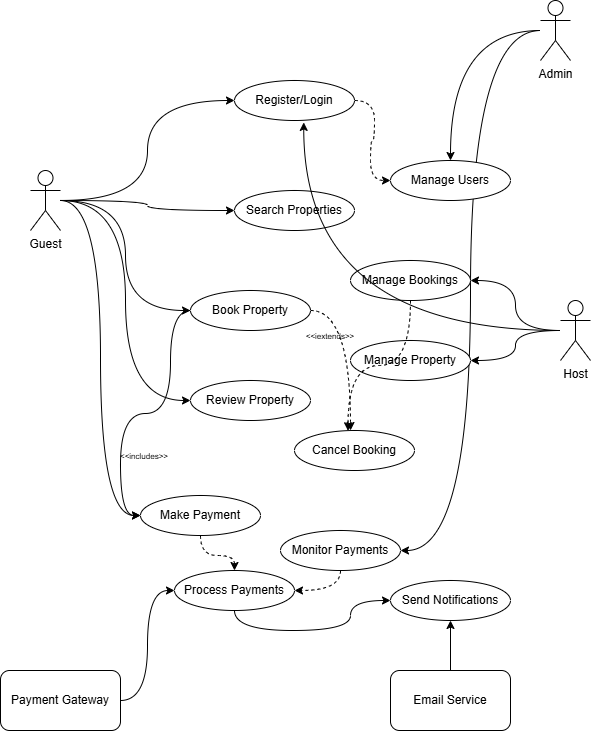

The diagram above was exported from draw.io. Its source (the exported page's mxGraphModel, read from the mxfile embedded in the PNG):
<mxGraphModel dx="947" dy="553" grid="1" gridSize="10" guides="1" tooltips="1" connect="1" arrows="1" fold="1" page="1" pageScale="1" pageWidth="827" pageHeight="1169" math="0" shadow="0">
  <root>
    <mxCell id="0" />
    <mxCell id="1" parent="0" />
    <mxCell id="7viSsebHfQeFPNptma23-22" style="edgeStyle=orthogonalEdgeStyle;rounded=0;orthogonalLoop=1;jettySize=auto;html=1;entryX=0;entryY=0.5;entryDx=0;entryDy=0;curved=1;" edge="1" parent="1" source="7viSsebHfQeFPNptma23-1" target="7viSsebHfQeFPNptma23-12">
      <mxGeometry relative="1" as="geometry" />
    </mxCell>
    <mxCell id="7viSsebHfQeFPNptma23-23" style="edgeStyle=orthogonalEdgeStyle;rounded=0;orthogonalLoop=1;jettySize=auto;html=1;entryX=0;entryY=0.5;entryDx=0;entryDy=0;curved=1;" edge="1" parent="1" source="7viSsebHfQeFPNptma23-1" target="7viSsebHfQeFPNptma23-10">
      <mxGeometry relative="1" as="geometry" />
    </mxCell>
    <mxCell id="7viSsebHfQeFPNptma23-24" style="edgeStyle=orthogonalEdgeStyle;rounded=0;orthogonalLoop=1;jettySize=auto;html=1;entryX=0;entryY=0.5;entryDx=0;entryDy=0;curved=1;" edge="1" parent="1" source="7viSsebHfQeFPNptma23-1" target="7viSsebHfQeFPNptma23-11">
      <mxGeometry relative="1" as="geometry" />
    </mxCell>
    <mxCell id="7viSsebHfQeFPNptma23-27" style="edgeStyle=orthogonalEdgeStyle;rounded=0;orthogonalLoop=1;jettySize=auto;html=1;entryX=0;entryY=0.5;entryDx=0;entryDy=0;curved=1;" edge="1" parent="1" source="7viSsebHfQeFPNptma23-1" target="7viSsebHfQeFPNptma23-26">
      <mxGeometry relative="1" as="geometry" />
    </mxCell>
    <mxCell id="7viSsebHfQeFPNptma23-34" style="edgeStyle=orthogonalEdgeStyle;rounded=0;orthogonalLoop=1;jettySize=auto;html=1;entryX=0;entryY=0.5;entryDx=0;entryDy=0;curved=1;" edge="1" parent="1" source="7viSsebHfQeFPNptma23-1" target="7viSsebHfQeFPNptma23-16">
      <mxGeometry relative="1" as="geometry" />
    </mxCell>
    <mxCell id="7viSsebHfQeFPNptma23-1" value="Guest" style="shape=umlActor;verticalLabelPosition=bottom;verticalAlign=top;html=1;outlineConnect=0;" vertex="1" parent="1">
      <mxGeometry x="150" y="220" width="30" height="60" as="geometry" />
    </mxCell>
    <mxCell id="7viSsebHfQeFPNptma23-28" style="edgeStyle=orthogonalEdgeStyle;rounded=0;orthogonalLoop=1;jettySize=auto;html=1;entryX=0.5;entryY=0;entryDx=0;entryDy=0;curved=1;" edge="1" parent="1" source="7viSsebHfQeFPNptma23-2" target="7viSsebHfQeFPNptma23-18">
      <mxGeometry relative="1" as="geometry" />
    </mxCell>
    <mxCell id="7viSsebHfQeFPNptma23-36" style="edgeStyle=orthogonalEdgeStyle;rounded=0;orthogonalLoop=1;jettySize=auto;html=1;entryX=1;entryY=0.5;entryDx=0;entryDy=0;curved=1;" edge="1" parent="1" source="7viSsebHfQeFPNptma23-2" target="7viSsebHfQeFPNptma23-19">
      <mxGeometry relative="1" as="geometry" />
    </mxCell>
    <mxCell id="7viSsebHfQeFPNptma23-2" value="Admin" style="shape=umlActor;verticalLabelPosition=bottom;verticalAlign=top;html=1;outlineConnect=0;" vertex="1" parent="1">
      <mxGeometry x="660" y="50" width="30" height="60" as="geometry" />
    </mxCell>
    <mxCell id="7viSsebHfQeFPNptma23-30" style="edgeStyle=orthogonalEdgeStyle;rounded=0;orthogonalLoop=1;jettySize=auto;html=1;entryX=1;entryY=0.5;entryDx=0;entryDy=0;curved=1;" edge="1" parent="1" source="7viSsebHfQeFPNptma23-3" target="7viSsebHfQeFPNptma23-14">
      <mxGeometry relative="1" as="geometry" />
    </mxCell>
    <mxCell id="7viSsebHfQeFPNptma23-31" style="edgeStyle=orthogonalEdgeStyle;rounded=0;orthogonalLoop=1;jettySize=auto;html=1;entryX=1;entryY=0.5;entryDx=0;entryDy=0;curved=1;" edge="1" parent="1" source="7viSsebHfQeFPNptma23-3" target="7viSsebHfQeFPNptma23-15">
      <mxGeometry relative="1" as="geometry" />
    </mxCell>
    <mxCell id="7viSsebHfQeFPNptma23-3" value="Host" style="shape=umlActor;verticalLabelPosition=bottom;verticalAlign=top;html=1;outlineConnect=0;" vertex="1" parent="1">
      <mxGeometry x="680" y="350" width="30" height="60" as="geometry" />
    </mxCell>
    <mxCell id="7viSsebHfQeFPNptma23-35" style="edgeStyle=orthogonalEdgeStyle;rounded=0;orthogonalLoop=1;jettySize=auto;html=1;entryX=0;entryY=0.5;entryDx=0;entryDy=0;curved=1;" edge="1" parent="1" source="7viSsebHfQeFPNptma23-6" target="7viSsebHfQeFPNptma23-20">
      <mxGeometry relative="1" as="geometry" />
    </mxCell>
    <mxCell id="7viSsebHfQeFPNptma23-6" value="Payment Gateway" style="rounded=1;whiteSpace=wrap;html=1;" vertex="1" parent="1">
      <mxGeometry x="120" y="720" width="120" height="60" as="geometry" />
    </mxCell>
    <mxCell id="7viSsebHfQeFPNptma23-37" style="edgeStyle=orthogonalEdgeStyle;rounded=0;orthogonalLoop=1;jettySize=auto;html=1;entryX=0.5;entryY=1;entryDx=0;entryDy=0;curved=1;" edge="1" parent="1" source="7viSsebHfQeFPNptma23-7" target="7viSsebHfQeFPNptma23-21">
      <mxGeometry relative="1" as="geometry" />
    </mxCell>
    <mxCell id="7viSsebHfQeFPNptma23-7" value="Email Service" style="rounded=1;whiteSpace=wrap;html=1;" vertex="1" parent="1">
      <mxGeometry x="510" y="720" width="120" height="60" as="geometry" />
    </mxCell>
    <mxCell id="7viSsebHfQeFPNptma23-41" style="edgeStyle=orthogonalEdgeStyle;rounded=0;orthogonalLoop=1;jettySize=auto;html=1;entryX=0;entryY=0.5;entryDx=0;entryDy=0;dashed=1;curved=1;" edge="1" parent="1" source="7viSsebHfQeFPNptma23-10" target="7viSsebHfQeFPNptma23-18">
      <mxGeometry relative="1" as="geometry" />
    </mxCell>
    <mxCell id="7viSsebHfQeFPNptma23-10" value="Register/Login" style="ellipse;whiteSpace=wrap;html=1;" vertex="1" parent="1">
      <mxGeometry x="354" y="130" width="120" height="40" as="geometry" />
    </mxCell>
    <mxCell id="7viSsebHfQeFPNptma23-11" value="Search Properties&lt;span style=&quot;color: rgba(0, 0, 0, 0); font-family: monospace; font-size: 0px; text-align: start; text-wrap-mode: nowrap;&quot;&gt;%3CmxGraphModel%3E%3Croot%3E%3CmxCell%20id%3D%220%22%2F%3E%3CmxCell%20id%3D%221%22%20parent%3D%220%22%2F%3E%3CmxCell%20id%3D%222%22%20value%3D%22%22%20style%3D%22ellipse%3BwhiteSpace%3Dwrap%3Bhtml%3D1%3B%22%20vertex%3D%221%22%20parent%3D%221%22%3E%3CmxGeometry%20x%3D%22360%22%20y%3D%2270%22%20width%3D%22120%22%20height%3D%2240%22%20as%3D%22geometry%22%2F%3E%3C%2FmxCell%3E%3C%2Froot%3E%3C%2FmxGraphModel%3E&lt;/span&gt;" style="ellipse;whiteSpace=wrap;html=1;" vertex="1" parent="1">
      <mxGeometry x="354" y="240" width="120" height="40" as="geometry" />
    </mxCell>
    <mxCell id="7viSsebHfQeFPNptma23-43" style="edgeStyle=orthogonalEdgeStyle;rounded=0;orthogonalLoop=1;jettySize=auto;html=1;entryX=0;entryY=0.5;entryDx=0;entryDy=0;curved=1;" edge="1" parent="1" source="7viSsebHfQeFPNptma23-12" target="7viSsebHfQeFPNptma23-16">
      <mxGeometry relative="1" as="geometry">
        <Array as="points">
          <mxPoint x="290" y="360" />
          <mxPoint x="290" y="463" />
          <mxPoint x="240" y="463" />
          <mxPoint x="240" y="565" />
        </Array>
      </mxGeometry>
    </mxCell>
    <mxCell id="7viSsebHfQeFPNptma23-46" style="edgeStyle=orthogonalEdgeStyle;rounded=0;orthogonalLoop=1;jettySize=auto;html=1;curved=1;dashed=1;" edge="1" parent="1" source="7viSsebHfQeFPNptma23-12">
      <mxGeometry relative="1" as="geometry">
        <mxPoint x="470" y="480" as="targetPoint" />
      </mxGeometry>
    </mxCell>
    <mxCell id="7viSsebHfQeFPNptma23-12" value="Book Property" style="ellipse;whiteSpace=wrap;html=1;" vertex="1" parent="1">
      <mxGeometry x="310" y="340" width="120" height="40" as="geometry" />
    </mxCell>
    <mxCell id="7viSsebHfQeFPNptma23-14" value="Manage Property&lt;span style=&quot;color: rgba(0, 0, 0, 0); font-family: monospace; font-size: 0px; text-align: start; text-wrap-mode: nowrap;&quot;&gt;%3CmxGraphModel%3E%3Croot%3E%3CmxCell%20id%3D%220%22%2F%3E%3CmxCell%20id%3D%221%22%20parent%3D%220%22%2F%3E%3CmxCell%20id%3D%222%22%20value%3D%22%22%20style%3D%22ellipse%3BwhiteSpace%3Dwrap%3Bhtml%3D1%3B%22%20vertex%3D%221%22%20parent%3D%221%22%3E%3CmxGeometry%20x%3D%22360%22%20y%3D%2270%22%20width%3D%22120%22%20height%3D%2240%22%20as%3D%22geometry%22%2F%3E%3C%2FmxCell%3E%3C%2Froot%3E%3C%2FmxGraphModel%3E&lt;/span&gt;" style="ellipse;whiteSpace=wrap;html=1;" vertex="1" parent="1">
      <mxGeometry x="470" y="390" width="120" height="40" as="geometry" />
    </mxCell>
    <mxCell id="7viSsebHfQeFPNptma23-15" value="Manage Bookings" style="ellipse;whiteSpace=wrap;html=1;" vertex="1" parent="1">
      <mxGeometry x="470" y="310" width="120" height="40" as="geometry" />
    </mxCell>
    <mxCell id="7viSsebHfQeFPNptma23-39" style="edgeStyle=orthogonalEdgeStyle;rounded=0;orthogonalLoop=1;jettySize=auto;html=1;entryX=0.5;entryY=0;entryDx=0;entryDy=0;dashed=1;curved=1;" edge="1" parent="1" source="7viSsebHfQeFPNptma23-16" target="7viSsebHfQeFPNptma23-20">
      <mxGeometry relative="1" as="geometry" />
    </mxCell>
    <mxCell id="7viSsebHfQeFPNptma23-16" value="Make Payment" style="ellipse;whiteSpace=wrap;html=1;" vertex="1" parent="1">
      <mxGeometry x="260" y="545" width="120" height="40" as="geometry" />
    </mxCell>
    <mxCell id="7viSsebHfQeFPNptma23-17" value="Cancel Booking" style="ellipse;whiteSpace=wrap;html=1;" vertex="1" parent="1">
      <mxGeometry x="414" y="480" width="120" height="40" as="geometry" />
    </mxCell>
    <mxCell id="7viSsebHfQeFPNptma23-18" value="Manage Users" style="ellipse;whiteSpace=wrap;html=1;" vertex="1" parent="1">
      <mxGeometry x="510" y="210" width="120" height="40" as="geometry" />
    </mxCell>
    <mxCell id="7viSsebHfQeFPNptma23-40" style="edgeStyle=orthogonalEdgeStyle;rounded=0;orthogonalLoop=1;jettySize=auto;html=1;entryX=1;entryY=0.5;entryDx=0;entryDy=0;dashed=1;curved=1;" edge="1" parent="1" source="7viSsebHfQeFPNptma23-19" target="7viSsebHfQeFPNptma23-20">
      <mxGeometry relative="1" as="geometry" />
    </mxCell>
    <mxCell id="7viSsebHfQeFPNptma23-19" value="Monitor Payments" style="ellipse;whiteSpace=wrap;html=1;" vertex="1" parent="1">
      <mxGeometry x="400" y="580" width="120" height="40" as="geometry" />
    </mxCell>
    <mxCell id="7viSsebHfQeFPNptma23-49" style="edgeStyle=orthogonalEdgeStyle;rounded=0;orthogonalLoop=1;jettySize=auto;html=1;entryX=0;entryY=0.5;entryDx=0;entryDy=0;exitX=0.5;exitY=1;exitDx=0;exitDy=0;curved=1;" edge="1" parent="1" source="7viSsebHfQeFPNptma23-20" target="7viSsebHfQeFPNptma23-21">
      <mxGeometry relative="1" as="geometry">
        <Array as="points">
          <mxPoint x="354" y="680" />
          <mxPoint x="470" y="680" />
          <mxPoint x="470" y="650" />
        </Array>
      </mxGeometry>
    </mxCell>
    <mxCell id="7viSsebHfQeFPNptma23-20" value="Process Payments" style="ellipse;whiteSpace=wrap;html=1;" vertex="1" parent="1">
      <mxGeometry x="294" y="620" width="120" height="40" as="geometry" />
    </mxCell>
    <mxCell id="7viSsebHfQeFPNptma23-21" value="Send Notifications" style="ellipse;whiteSpace=wrap;html=1;" vertex="1" parent="1">
      <mxGeometry x="510" y="630" width="120" height="40" as="geometry" />
    </mxCell>
    <mxCell id="7viSsebHfQeFPNptma23-26" value="Review Property" style="ellipse;whiteSpace=wrap;html=1;" vertex="1" parent="1">
      <mxGeometry x="310" y="430" width="120" height="40" as="geometry" />
    </mxCell>
    <mxCell id="7viSsebHfQeFPNptma23-42" style="edgeStyle=orthogonalEdgeStyle;rounded=0;orthogonalLoop=1;jettySize=auto;html=1;entryX=0.446;entryY=0.007;entryDx=0;entryDy=0;entryPerimeter=0;dashed=1;curved=1;" edge="1" parent="1" source="7viSsebHfQeFPNptma23-15" target="7viSsebHfQeFPNptma23-17">
      <mxGeometry relative="1" as="geometry" />
    </mxCell>
    <mxCell id="7viSsebHfQeFPNptma23-44" style="edgeStyle=orthogonalEdgeStyle;rounded=0;orthogonalLoop=1;jettySize=auto;html=1;entryX=0.577;entryY=1.048;entryDx=0;entryDy=0;entryPerimeter=0;curved=1;" edge="1" parent="1" source="7viSsebHfQeFPNptma23-3" target="7viSsebHfQeFPNptma23-10">
      <mxGeometry relative="1" as="geometry" />
    </mxCell>
    <mxCell id="7viSsebHfQeFPNptma23-45" value="&lt;font style=&quot;font-size: 8px;&quot;&gt;&amp;lt;&amp;lt;includes&amp;gt;&amp;gt;&lt;/font&gt;" style="text;html=1;whiteSpace=wrap;strokeColor=none;fillColor=none;align=center;verticalAlign=middle;rounded=0;" vertex="1" parent="1">
      <mxGeometry x="234" y="490" width="60" height="30" as="geometry" />
    </mxCell>
    <mxCell id="7viSsebHfQeFPNptma23-47" value="&lt;font style=&quot;font-size: 8px;&quot;&gt;&amp;lt;&amp;lt;iextends&amp;gt;&amp;gt;&lt;/font&gt;" style="text;html=1;whiteSpace=wrap;strokeColor=none;fillColor=none;align=center;verticalAlign=middle;rounded=0;" vertex="1" parent="1">
      <mxGeometry x="420" y="370" width="60" height="30" as="geometry" />
    </mxCell>
  </root>
</mxGraphModel>